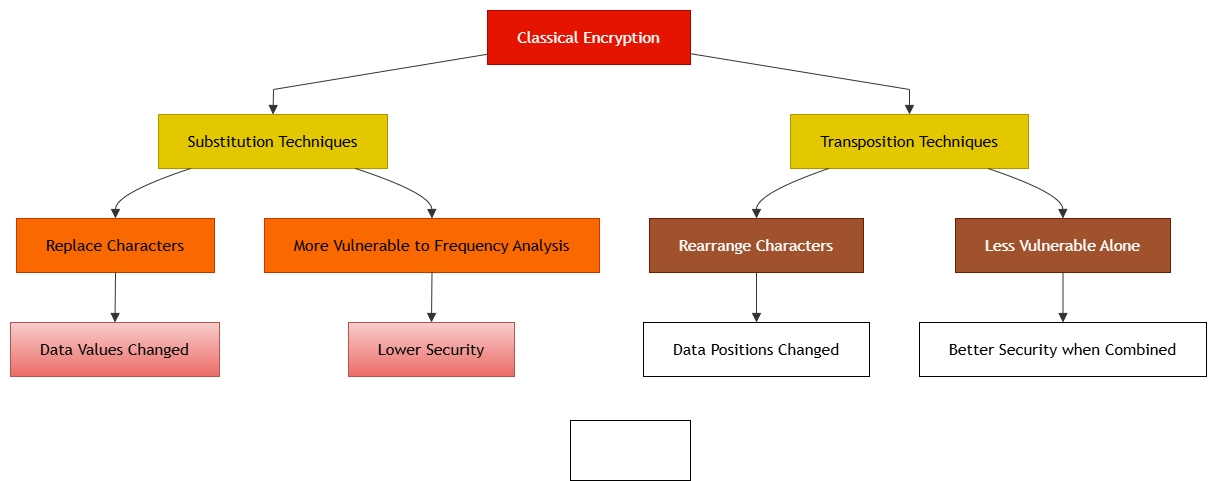

The diagram above was exported from draw.io. Its source (the exported page's mxGraphModel, read from the mxfile embedded in the PNG):
<mxGraphModel dx="2800" dy="2228" grid="1" gridSize="10" guides="1" tooltips="1" connect="1" arrows="1" fold="1" page="1" pageScale="1" pageWidth="850" pageHeight="1100" math="0" shadow="0">
  <root>
    <mxCell id="0" />
    <mxCell id="1" parent="0" />
    <mxCell id="JafvYi29ddCVeeAh6RUJ-39" parent="1" style="whiteSpace=wrap;html=1;" value="" vertex="1">
      <mxGeometry height="60" width="120" x="-20" y="-10" as="geometry" />
    </mxCell>
    <UserObject label="" mermaidData="{&#10;  &quot;data&quot;: &quot;graph TD\n    A[Classical Encryption]\n\n    A --&gt; B[Substitution Techniques]\n    A --&gt; C[Transposition Techniques]\n\n    B --&gt; D[Replace Characters]\n    C --&gt; E[Rearrange Characters]\n\n    D --&gt; F[Data Values Changed]\n    E --&gt; G[Data Positions Changed]\n\n    B --&gt; H[More Vulnerable to Frequency Analysis]\n    C --&gt; I[Less Vulnerable Alone]\n\n    H --&gt; J[Lower Security]\n    I --&gt; K[Better Security when Combined]&quot;,&#10;  &quot;config&quot;: null&#10;}" id="JafvYi29ddCVeeAh6RUJ-40">
      <mxCell connectable="0" parent="1" style="group;transparentBounds=1;editIcon=1;lockedGroup=0;groupPadding=10;" vertex="1">
        <mxGeometry as="geometry" />
      </mxCell>
    </UserObject>
    <UserObject label="Classical Encryption" mermaidId="n:A" mermaidBaseStyle="html=1;whiteSpace=wrap;strokeWidth=1;fillColor=light-dark(#ECECFF,#1f2020);strokeColor=light-dark(#9370DB,#cccccc);fontColor=light-dark(#333333,#cccccc);fontFamily=Trebuchet MS,Verdana,Arial,sans-serif;fontSize=16;" mermaidBaseValue="Classical Encryption" id="JafvYi29ddCVeeAh6RUJ-41">
      <mxCell parent="JafvYi29ddCVeeAh6RUJ-40" style="html=1;whiteSpace=wrap;strokeWidth=1;fillColor=#e51400;strokeColor=#B20000;fontColor=#ffffff;fontFamily=Trebuchet MS,Verdana,Arial,sans-serif;fontSize=16;" vertex="1">
        <mxGeometry height="54" width="203" x="-103" y="-420" as="geometry" />
      </mxCell>
    </UserObject>
    <UserObject label="Substitution Techniques" mermaidId="n:B" mermaidBaseStyle="html=1;whiteSpace=wrap;strokeWidth=1;fillColor=light-dark(#ECECFF,#1f2020);strokeColor=light-dark(#9370DB,#cccccc);fontColor=light-dark(#333333,#cccccc);fontFamily=Trebuchet MS,Verdana,Arial,sans-serif;fontSize=16;" mermaidBaseValue="Substitution Techniques" id="JafvYi29ddCVeeAh6RUJ-42">
      <mxCell parent="JafvYi29ddCVeeAh6RUJ-40" style="html=1;whiteSpace=wrap;strokeWidth=1;fillColor=#e3c800;strokeColor=#B09500;fontColor=#000000;fontFamily=Trebuchet MS,Verdana,Arial,sans-serif;fontSize=16;" vertex="1">
        <mxGeometry height="54" width="229" x="-432" y="-316" as="geometry" />
      </mxCell>
    </UserObject>
    <UserObject label="Transposition Techniques" mermaidId="n:C" mermaidBaseStyle="html=1;whiteSpace=wrap;strokeWidth=1;fillColor=light-dark(#ECECFF,#1f2020);strokeColor=light-dark(#9370DB,#cccccc);fontColor=light-dark(#333333,#cccccc);fontFamily=Trebuchet MS,Verdana,Arial,sans-serif;fontSize=16;" mermaidBaseValue="Transposition Techniques" id="JafvYi29ddCVeeAh6RUJ-43">
      <mxCell parent="JafvYi29ddCVeeAh6RUJ-40" style="html=1;whiteSpace=wrap;strokeWidth=1;fillColor=#e3c800;strokeColor=#B09500;fontColor=#000000;fontFamily=Trebuchet MS,Verdana,Arial,sans-serif;fontSize=16;" vertex="1">
        <mxGeometry height="54" width="238" x="200" y="-316" as="geometry" />
      </mxCell>
    </UserObject>
    <UserObject label="Replace Characters" mermaidId="n:D" mermaidBaseStyle="html=1;whiteSpace=wrap;strokeWidth=1;fillColor=light-dark(#ECECFF,#1f2020);strokeColor=light-dark(#9370DB,#cccccc);fontColor=light-dark(#333333,#cccccc);fontFamily=Trebuchet MS,Verdana,Arial,sans-serif;fontSize=16;" mermaidBaseValue="Replace Characters" id="JafvYi29ddCVeeAh6RUJ-44">
      <mxCell parent="JafvYi29ddCVeeAh6RUJ-40" style="html=1;whiteSpace=wrap;strokeWidth=1;fillColor=#fa6800;strokeColor=#C73500;fontColor=#000000;fontFamily=Trebuchet MS,Verdana,Arial,sans-serif;fontSize=16;" vertex="1">
        <mxGeometry height="54" width="198" x="-574" y="-212" as="geometry" />
      </mxCell>
    </UserObject>
    <UserObject label="Rearrange Characters" mermaidId="n:E" mermaidBaseStyle="html=1;whiteSpace=wrap;strokeWidth=1;fillColor=light-dark(#ECECFF,#1f2020);strokeColor=light-dark(#9370DB,#cccccc);fontColor=light-dark(#333333,#cccccc);fontFamily=Trebuchet MS,Verdana,Arial,sans-serif;fontSize=16;" mermaidBaseValue="Rearrange Characters" id="JafvYi29ddCVeeAh6RUJ-45">
      <mxCell parent="JafvYi29ddCVeeAh6RUJ-40" style="html=1;whiteSpace=wrap;strokeWidth=1;fillColor=#a0522d;strokeColor=#6D1F00;fontColor=#ffffff;fontFamily=Trebuchet MS,Verdana,Arial,sans-serif;fontSize=16;" vertex="1">
        <mxGeometry height="54" width="214" x="59" y="-212" as="geometry" />
      </mxCell>
    </UserObject>
    <UserObject label="Data Values Changed" mermaidId="n:F" mermaidBaseStyle="html=1;whiteSpace=wrap;strokeWidth=1;fillColor=light-dark(#ECECFF,#1f2020);strokeColor=light-dark(#9370DB,#cccccc);fontColor=light-dark(#333333,#cccccc);fontFamily=Trebuchet MS,Verdana,Arial,sans-serif;fontSize=16;" mermaidBaseValue="Data Values Changed" id="JafvYi29ddCVeeAh6RUJ-46">
      <mxCell parent="JafvYi29ddCVeeAh6RUJ-40" style="html=1;whiteSpace=wrap;strokeWidth=1;fillColor=#f8cecc;strokeColor=#b85450;fontFamily=Trebuchet MS,Verdana,Arial,sans-serif;fontSize=16;gradientColor=#ea6b66;" vertex="1">
        <mxGeometry height="54" width="209" x="-580" y="-108" as="geometry" />
      </mxCell>
    </UserObject>
    <UserObject label="Data Positions Changed" mermaidId="n:G" mermaidBaseStyle="html=1;whiteSpace=wrap;strokeWidth=1;fillColor=light-dark(#ECECFF,#1f2020);strokeColor=light-dark(#9370DB,#cccccc);fontColor=light-dark(#333333,#cccccc);fontFamily=Trebuchet MS,Verdana,Arial,sans-serif;fontSize=16;" mermaidBaseValue="Data Positions Changed" id="JafvYi29ddCVeeAh6RUJ-47">
      <mxCell parent="JafvYi29ddCVeeAh6RUJ-40" style="html=1;whiteSpace=wrap;strokeWidth=1;fontFamily=Trebuchet MS,Verdana,Arial,sans-serif;fontSize=16;" vertex="1">
        <mxGeometry height="54" width="226" x="53" y="-108" as="geometry" />
      </mxCell>
    </UserObject>
    <UserObject label="More Vulnerable to Frequency Analysis" mermaidId="n:H" mermaidBaseStyle="html=1;whiteSpace=wrap;strokeWidth=1;fillColor=light-dark(#ECECFF,#1f2020);strokeColor=light-dark(#9370DB,#cccccc);fontColor=light-dark(#333333,#cccccc);fontFamily=Trebuchet MS,Verdana,Arial,sans-serif;fontSize=16;" mermaidBaseValue="More Vulnerable to Frequency Analysis" id="JafvYi29ddCVeeAh6RUJ-48">
      <mxCell parent="JafvYi29ddCVeeAh6RUJ-40" style="html=1;whiteSpace=wrap;strokeWidth=1;fillColor=#fa6800;strokeColor=#C73500;fontColor=#000000;fontFamily=Trebuchet MS,Verdana,Arial,sans-serif;fontSize=16;" vertex="1">
        <mxGeometry height="54" width="335" x="-326" y="-212" as="geometry" />
      </mxCell>
    </UserObject>
    <UserObject label="Less Vulnerable Alone" mermaidId="n:I" mermaidBaseStyle="html=1;whiteSpace=wrap;strokeWidth=1;fillColor=light-dark(#ECECFF,#1f2020);strokeColor=light-dark(#9370DB,#cccccc);fontColor=light-dark(#333333,#cccccc);fontFamily=Trebuchet MS,Verdana,Arial,sans-serif;fontSize=16;" mermaidBaseValue="Less Vulnerable Alone" id="JafvYi29ddCVeeAh6RUJ-49">
      <mxCell parent="JafvYi29ddCVeeAh6RUJ-40" style="html=1;whiteSpace=wrap;strokeWidth=1;fillColor=#a0522d;strokeColor=#6D1F00;fontColor=#ffffff;fontFamily=Trebuchet MS,Verdana,Arial,sans-serif;fontSize=16;" vertex="1">
        <mxGeometry height="54" width="215" x="365" y="-212" as="geometry" />
      </mxCell>
    </UserObject>
    <UserObject label="Lower Security" mermaidId="n:J" mermaidBaseStyle="html=1;whiteSpace=wrap;strokeWidth=1;fillColor=light-dark(#ECECFF,#1f2020);strokeColor=light-dark(#9370DB,#cccccc);fontColor=light-dark(#333333,#cccccc);fontFamily=Trebuchet MS,Verdana,Arial,sans-serif;fontSize=16;" mermaidBaseValue="Lower Security" id="JafvYi29ddCVeeAh6RUJ-50">
      <mxCell parent="JafvYi29ddCVeeAh6RUJ-40" style="html=1;whiteSpace=wrap;strokeWidth=1;fillColor=#f8cecc;strokeColor=#b85450;fontFamily=Trebuchet MS,Verdana,Arial,sans-serif;fontSize=16;gradientColor=#ea6b66;" vertex="1">
        <mxGeometry height="54" width="166" x="-242" y="-108" as="geometry" />
      </mxCell>
    </UserObject>
    <UserObject label="Better Security when Combined" mermaidId="n:K" mermaidBaseStyle="html=1;whiteSpace=wrap;strokeWidth=1;fillColor=light-dark(#ECECFF,#1f2020);strokeColor=light-dark(#9370DB,#cccccc);fontColor=light-dark(#333333,#cccccc);fontFamily=Trebuchet MS,Verdana,Arial,sans-serif;fontSize=16;" mermaidBaseValue="Better Security when Combined" id="JafvYi29ddCVeeAh6RUJ-51">
      <mxCell parent="JafvYi29ddCVeeAh6RUJ-40" style="html=1;whiteSpace=wrap;strokeWidth=1;fontFamily=Trebuchet MS,Verdana,Arial,sans-serif;fontSize=16;" vertex="1">
        <mxGeometry height="54" width="287" x="329" y="-108" as="geometry" />
      </mxCell>
    </UserObject>
    <UserObject label="" mermaidId="e:A-&gt;B#0" mermaidBaseStyle="curved=1;startArrow=none;endArrow=block;endSize=7;strokeColor=light-dark(#333333,#cccccc);exitX=0;exitY=0.81;entryX=0.5;entryY=0;" mermaidBaseValue="" id="JafvYi29ddCVeeAh6RUJ-52">
      <mxCell edge="1" parent="JafvYi29ddCVeeAh6RUJ-40" source="JafvYi29ddCVeeAh6RUJ-41" style="curved=0;startArrow=none;endArrow=block;endSize=7;strokeColor=light-dark(#333333,#cccccc);exitX=0;exitY=0.81;entryX=0.5;entryY=0;rounded=0;" target="JafvYi29ddCVeeAh6RUJ-42">
        <mxGeometry relative="1" as="geometry">
          <Array as="points">
            <mxPoint x="-317" y="-341" />
          </Array>
        </mxGeometry>
      </mxCell>
    </UserObject>
    <UserObject label="" mermaidId="e:A-&gt;C#0" mermaidBaseStyle="curved=1;startArrow=none;endArrow=block;endSize=7;strokeColor=light-dark(#333333,#cccccc);exitX=1;exitY=0.8;entryX=0.5;entryY=0;" mermaidBaseValue="" id="JafvYi29ddCVeeAh6RUJ-53">
      <mxCell edge="1" parent="JafvYi29ddCVeeAh6RUJ-40" source="JafvYi29ddCVeeAh6RUJ-41" style="curved=0;startArrow=none;endArrow=block;endSize=7;strokeColor=light-dark(#333333,#cccccc);exitX=1;exitY=0.8;entryX=0.5;entryY=0;rounded=0;" target="JafvYi29ddCVeeAh6RUJ-43">
        <mxGeometry relative="1" as="geometry">
          <Array as="points">
            <mxPoint x="319" y="-341" />
          </Array>
        </mxGeometry>
      </mxCell>
    </UserObject>
    <UserObject label="" mermaidId="e:B-&gt;D#0" mermaidBaseStyle="curved=1;startArrow=none;endArrow=block;endSize=7;strokeColor=light-dark(#333333,#cccccc);exitX=0.14;exitY=1;entryX=0.5;entryY=0;" mermaidBaseValue="" id="JafvYi29ddCVeeAh6RUJ-54">
      <mxCell edge="1" parent="JafvYi29ddCVeeAh6RUJ-40" source="JafvYi29ddCVeeAh6RUJ-42" style="curved=1;startArrow=none;endArrow=block;endSize=7;strokeColor=light-dark(#333333,#cccccc);exitX=0.14;exitY=1;entryX=0.5;entryY=0;rounded=0;" target="JafvYi29ddCVeeAh6RUJ-44">
        <mxGeometry relative="1" as="geometry">
          <Array as="points">
            <mxPoint x="-475" y="-237" />
          </Array>
        </mxGeometry>
      </mxCell>
    </UserObject>
    <UserObject label="" mermaidId="e:C-&gt;E#0" mermaidBaseStyle="curved=1;startArrow=none;endArrow=block;endSize=7;strokeColor=light-dark(#333333,#cccccc);exitX=0.16;exitY=1;entryX=0.5;entryY=0;" mermaidBaseValue="" id="JafvYi29ddCVeeAh6RUJ-55">
      <mxCell edge="1" parent="JafvYi29ddCVeeAh6RUJ-40" source="JafvYi29ddCVeeAh6RUJ-43" style="curved=1;startArrow=none;endArrow=block;endSize=7;strokeColor=light-dark(#333333,#cccccc);exitX=0.16;exitY=1;entryX=0.5;entryY=0;rounded=0;" target="JafvYi29ddCVeeAh6RUJ-45">
        <mxGeometry relative="1" as="geometry">
          <Array as="points">
            <mxPoint x="166" y="-237" />
          </Array>
        </mxGeometry>
      </mxCell>
    </UserObject>
    <UserObject label="" mermaidId="e:D-&gt;F#0" mermaidBaseStyle="curved=1;startArrow=none;endArrow=block;endSize=7;strokeColor=light-dark(#333333,#cccccc);exitX=0.5;exitY=1;entryX=0.5;entryY=0;" mermaidBaseValue="" id="JafvYi29ddCVeeAh6RUJ-56">
      <mxCell edge="1" parent="JafvYi29ddCVeeAh6RUJ-40" source="JafvYi29ddCVeeAh6RUJ-44" style="curved=1;startArrow=none;endArrow=block;endSize=7;strokeColor=light-dark(#333333,#cccccc);exitX=0.5;exitY=1;entryX=0.5;entryY=0;rounded=0;" target="JafvYi29ddCVeeAh6RUJ-46">
        <mxGeometry relative="1" as="geometry">
          <Array as="points" />
        </mxGeometry>
      </mxCell>
    </UserObject>
    <UserObject label="" mermaidId="e:E-&gt;G#0" mermaidBaseStyle="curved=1;startArrow=none;endArrow=block;endSize=7;strokeColor=light-dark(#333333,#cccccc);exitX=0.5;exitY=1;entryX=0.5;entryY=0;" mermaidBaseValue="" id="JafvYi29ddCVeeAh6RUJ-57">
      <mxCell edge="1" parent="JafvYi29ddCVeeAh6RUJ-40" source="JafvYi29ddCVeeAh6RUJ-45" style="curved=1;startArrow=none;endArrow=block;endSize=7;strokeColor=light-dark(#333333,#cccccc);exitX=0.5;exitY=1;entryX=0.5;entryY=0;rounded=0;" target="JafvYi29ddCVeeAh6RUJ-47">
        <mxGeometry relative="1" as="geometry">
          <Array as="points" />
        </mxGeometry>
      </mxCell>
    </UserObject>
    <UserObject label="" mermaidId="e:B-&gt;H#0" mermaidBaseStyle="curved=1;startArrow=none;endArrow=block;endSize=7;strokeColor=light-dark(#333333,#cccccc);exitX=0.86;exitY=1;entryX=0.5;entryY=0;" mermaidBaseValue="" id="JafvYi29ddCVeeAh6RUJ-58">
      <mxCell edge="1" parent="JafvYi29ddCVeeAh6RUJ-40" source="JafvYi29ddCVeeAh6RUJ-42" style="curved=1;startArrow=none;endArrow=block;endSize=7;strokeColor=light-dark(#333333,#cccccc);exitX=0.86;exitY=1;entryX=0.5;entryY=0;rounded=0;" target="JafvYi29ddCVeeAh6RUJ-48">
        <mxGeometry relative="1" as="geometry">
          <Array as="points">
            <mxPoint x="-159" y="-237" />
          </Array>
        </mxGeometry>
      </mxCell>
    </UserObject>
    <UserObject label="" mermaidId="e:C-&gt;I#0" mermaidBaseStyle="curved=1;startArrow=none;endArrow=block;endSize=7;strokeColor=light-dark(#333333,#cccccc);exitX=0.83;exitY=1;entryX=0.5;entryY=0;" mermaidBaseValue="" id="JafvYi29ddCVeeAh6RUJ-59">
      <mxCell edge="1" parent="JafvYi29ddCVeeAh6RUJ-40" source="JafvYi29ddCVeeAh6RUJ-43" style="curved=1;startArrow=none;endArrow=block;endSize=7;strokeColor=light-dark(#333333,#cccccc);exitX=0.83;exitY=1;entryX=0.5;entryY=0;rounded=0;" target="JafvYi29ddCVeeAh6RUJ-49">
        <mxGeometry relative="1" as="geometry">
          <Array as="points">
            <mxPoint x="472" y="-237" />
          </Array>
        </mxGeometry>
      </mxCell>
    </UserObject>
    <UserObject label="" mermaidId="e:H-&gt;J#0" mermaidBaseStyle="curved=1;startArrow=none;endArrow=block;endSize=7;strokeColor=light-dark(#333333,#cccccc);exitX=0.5;exitY=1;entryX=0.5;entryY=0;" mermaidBaseValue="" id="JafvYi29ddCVeeAh6RUJ-60">
      <mxCell edge="1" parent="JafvYi29ddCVeeAh6RUJ-40" source="JafvYi29ddCVeeAh6RUJ-48" style="curved=1;startArrow=none;endArrow=block;endSize=7;strokeColor=light-dark(#333333,#cccccc);exitX=0.5;exitY=1;entryX=0.5;entryY=0;rounded=0;" target="JafvYi29ddCVeeAh6RUJ-50">
        <mxGeometry relative="1" as="geometry">
          <Array as="points" />
        </mxGeometry>
      </mxCell>
    </UserObject>
    <UserObject label="" mermaidId="e:I-&gt;K#0" mermaidBaseStyle="curved=1;startArrow=none;endArrow=block;endSize=7;strokeColor=light-dark(#333333,#cccccc);exitX=0.5;exitY=1;entryX=0.5;entryY=0;" mermaidBaseValue="" id="JafvYi29ddCVeeAh6RUJ-61">
      <mxCell edge="1" parent="JafvYi29ddCVeeAh6RUJ-40" source="JafvYi29ddCVeeAh6RUJ-49" style="curved=1;startArrow=none;endArrow=block;endSize=7;strokeColor=light-dark(#333333,#cccccc);exitX=0.5;exitY=1;entryX=0.5;entryY=0;rounded=0;" target="JafvYi29ddCVeeAh6RUJ-51">
        <mxGeometry relative="1" as="geometry">
          <Array as="points" />
        </mxGeometry>
      </mxCell>
    </UserObject>
  </root>
</mxGraphModel>